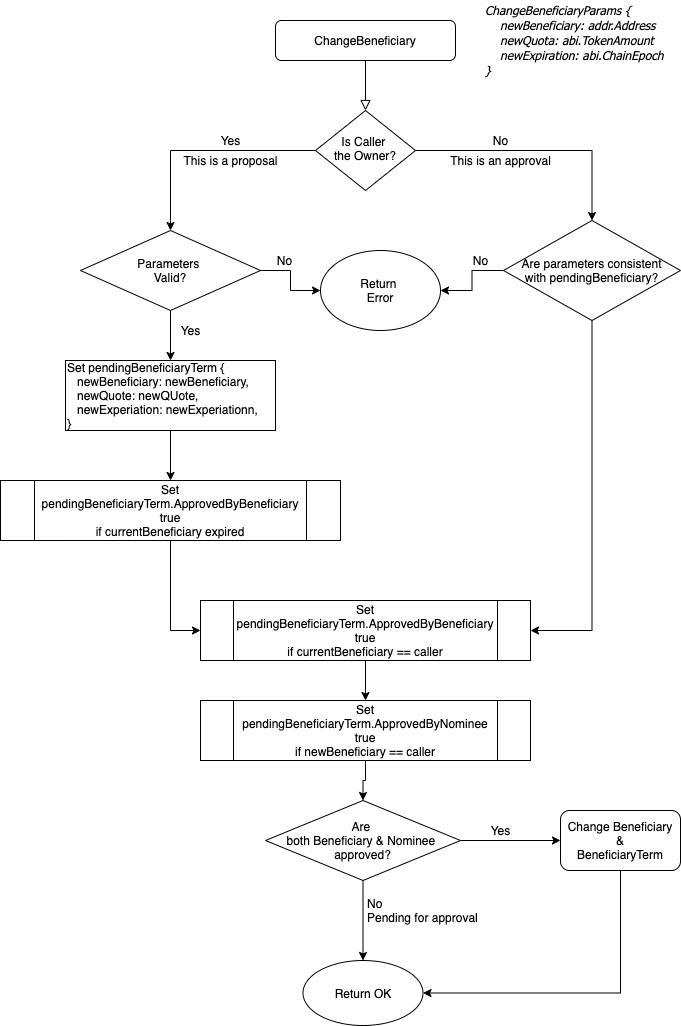

The diagram above was exported from draw.io. Its source (the exported page's mxGraphModel, read from the mxfile embedded in the PNG):
<mxGraphModel dx="1127" dy="816" grid="1" gridSize="10" guides="1" tooltips="1" connect="1" arrows="1" fold="1" page="1" pageScale="1" pageWidth="827" pageHeight="1169" math="0" shadow="0">
  <root>
    <mxCell id="WIyWlLk6GJQsqaUBKTNV-0" />
    <mxCell id="WIyWlLk6GJQsqaUBKTNV-1" parent="WIyWlLk6GJQsqaUBKTNV-0" />
    <mxCell id="WIyWlLk6GJQsqaUBKTNV-2" value="" style="rounded=0;html=1;jettySize=auto;orthogonalLoop=1;fontSize=11;endArrow=block;endFill=0;endSize=8;strokeWidth=1;shadow=0;labelBackgroundColor=none;edgeStyle=orthogonalEdgeStyle;" parent="WIyWlLk6GJQsqaUBKTNV-1" source="WIyWlLk6GJQsqaUBKTNV-3" target="WIyWlLk6GJQsqaUBKTNV-6" edge="1">
      <mxGeometry relative="1" as="geometry" />
    </mxCell>
    <mxCell id="WIyWlLk6GJQsqaUBKTNV-3" value="ChangeBeneficiary" style="rounded=1;whiteSpace=wrap;html=1;fontSize=12;glass=0;strokeWidth=1;shadow=0;" parent="WIyWlLk6GJQsqaUBKTNV-1" vertex="1">
      <mxGeometry x="325" y="90" width="180" height="40" as="geometry" />
    </mxCell>
    <mxCell id="mef5-rMXiucGqdQ_fzSF-1" style="edgeStyle=orthogonalEdgeStyle;rounded=0;orthogonalLoop=1;jettySize=auto;html=1;exitX=0;exitY=0.5;exitDx=0;exitDy=0;entryX=0.5;entryY=0;entryDx=0;entryDy=0;" edge="1" parent="WIyWlLk6GJQsqaUBKTNV-1" source="WIyWlLk6GJQsqaUBKTNV-6" target="2i4yRMpOEOidEHBV-q5e-6">
      <mxGeometry relative="1" as="geometry" />
    </mxCell>
    <mxCell id="mef5-rMXiucGqdQ_fzSF-17" style="edgeStyle=orthogonalEdgeStyle;rounded=0;orthogonalLoop=1;jettySize=auto;html=1;exitX=1;exitY=0.5;exitDx=0;exitDy=0;entryX=0.5;entryY=0;entryDx=0;entryDy=0;" edge="1" parent="WIyWlLk6GJQsqaUBKTNV-1" source="WIyWlLk6GJQsqaUBKTNV-6" target="mef5-rMXiucGqdQ_fzSF-16">
      <mxGeometry relative="1" as="geometry" />
    </mxCell>
    <mxCell id="WIyWlLk6GJQsqaUBKTNV-6" value="Is Caller&amp;nbsp;&lt;br&gt;the Owner?" style="rhombus;whiteSpace=wrap;html=1;shadow=0;fontFamily=Helvetica;fontSize=12;align=center;strokeWidth=1;spacing=6;spacingTop=-4;" parent="WIyWlLk6GJQsqaUBKTNV-1" vertex="1">
      <mxGeometry x="365" y="180" width="100" height="80" as="geometry" />
    </mxCell>
    <mxCell id="mef5-rMXiucGqdQ_fzSF-4" style="edgeStyle=orthogonalEdgeStyle;rounded=0;orthogonalLoop=1;jettySize=auto;html=1;entryX=0;entryY=0.5;entryDx=0;entryDy=0;" edge="1" parent="WIyWlLk6GJQsqaUBKTNV-1" source="2i4yRMpOEOidEHBV-q5e-6" target="mef5-rMXiucGqdQ_fzSF-3">
      <mxGeometry relative="1" as="geometry" />
    </mxCell>
    <mxCell id="mef5-rMXiucGqdQ_fzSF-5" style="edgeStyle=orthogonalEdgeStyle;rounded=0;orthogonalLoop=1;jettySize=auto;html=1;entryX=0.5;entryY=0;entryDx=0;entryDy=0;" edge="1" parent="WIyWlLk6GJQsqaUBKTNV-1" source="2i4yRMpOEOidEHBV-q5e-6" target="mef5-rMXiucGqdQ_fzSF-14">
      <mxGeometry relative="1" as="geometry">
        <mxPoint x="220" y="425" as="targetPoint" />
      </mxGeometry>
    </mxCell>
    <mxCell id="2i4yRMpOEOidEHBV-q5e-6" value="Parameters &lt;br&gt;Valid?" style="rhombus;whiteSpace=wrap;html=1;" parent="WIyWlLk6GJQsqaUBKTNV-1" vertex="1">
      <mxGeometry x="130" y="300" width="180" height="80" as="geometry" />
    </mxCell>
    <mxCell id="mef5-rMXiucGqdQ_fzSF-7" style="edgeStyle=orthogonalEdgeStyle;rounded=0;orthogonalLoop=1;jettySize=auto;html=1;entryX=0.5;entryY=0;entryDx=0;entryDy=0;exitX=0.5;exitY=1;exitDx=0;exitDy=0;" edge="1" parent="WIyWlLk6GJQsqaUBKTNV-1" source="mef5-rMXiucGqdQ_fzSF-14" target="mef5-rMXiucGqdQ_fzSF-29">
      <mxGeometry relative="1" as="geometry">
        <mxPoint x="220" y="535" as="sourcePoint" />
        <mxPoint x="220" y="540" as="targetPoint" />
      </mxGeometry>
    </mxCell>
    <mxCell id="2i4yRMpOEOidEHBV-q5e-24" value="Return OK" style="ellipse;whiteSpace=wrap;html=1;" parent="WIyWlLk6GJQsqaUBKTNV-1" vertex="1">
      <mxGeometry x="352.5" y="1030" width="120" height="65" as="geometry" />
    </mxCell>
    <mxCell id="72Uc_XayZZElVZYtGGDR-0" value="&lt;i&gt;&lt;font face=&quot;Tahoma&quot;&gt;ChangeBeneficiaryParams {&lt;br&gt;&amp;nbsp; &amp;nbsp; newBeneficiary: addr.Address&lt;br&gt;&amp;nbsp; &amp;nbsp; newQuota: abi.TokenAmount&lt;br&gt;&amp;nbsp; &amp;nbsp; newExpiration: abi.ChainEpoch&lt;br&gt;}&lt;/font&gt;&lt;/i&gt;" style="text;html=1;align=left;verticalAlign=middle;resizable=0;points=[];autosize=1;" parent="WIyWlLk6GJQsqaUBKTNV-1" vertex="1">
      <mxGeometry x="533" y="70" width="190" height="80" as="geometry" />
    </mxCell>
    <mxCell id="mef5-rMXiucGqdQ_fzSF-3" value="Return&amp;nbsp;&lt;br&gt;Error" style="ellipse;whiteSpace=wrap;html=1;" vertex="1" parent="WIyWlLk6GJQsqaUBKTNV-1">
      <mxGeometry x="370" y="320" width="120" height="80" as="geometry" />
    </mxCell>
    <mxCell id="mef5-rMXiucGqdQ_fzSF-11" value="Yes" style="text;html=1;align=center;verticalAlign=middle;resizable=0;points=[];autosize=1;" vertex="1" parent="WIyWlLk6GJQsqaUBKTNV-1">
      <mxGeometry x="260" y="200" width="40" height="20" as="geometry" />
    </mxCell>
    <mxCell id="mef5-rMXiucGqdQ_fzSF-13" value="This is a proposal" style="text;html=1;align=center;verticalAlign=middle;resizable=0;points=[];autosize=1;" vertex="1" parent="WIyWlLk6GJQsqaUBKTNV-1">
      <mxGeometry x="225" y="220" width="110" height="20" as="geometry" />
    </mxCell>
    <mxCell id="mef5-rMXiucGqdQ_fzSF-14" value="&lt;span&gt;Set pendingBeneficiaryTerm {&lt;/span&gt;&lt;br&gt;&lt;span&gt;&amp;nbsp; &amp;nbsp;newBeneficiary: newBeneficiary,&lt;/span&gt;&lt;br&gt;&lt;span&gt;&amp;nbsp; &amp;nbsp;newQuote: newQUote,&lt;/span&gt;&lt;br&gt;&lt;span&gt;&amp;nbsp; &amp;nbsp;newExperiation: newExperiationn,&lt;/span&gt;&lt;br&gt;&lt;span&gt;}&lt;/span&gt;" style="rounded=0;whiteSpace=wrap;html=1;align=left;" vertex="1" parent="WIyWlLk6GJQsqaUBKTNV-1">
      <mxGeometry x="115" y="430" width="210" height="70" as="geometry" />
    </mxCell>
    <mxCell id="mef5-rMXiucGqdQ_fzSF-20" style="edgeStyle=orthogonalEdgeStyle;rounded=0;orthogonalLoop=1;jettySize=auto;html=1;exitX=0;exitY=0.5;exitDx=0;exitDy=0;entryX=1;entryY=0.5;entryDx=0;entryDy=0;" edge="1" parent="WIyWlLk6GJQsqaUBKTNV-1" source="mef5-rMXiucGqdQ_fzSF-16" target="mef5-rMXiucGqdQ_fzSF-3">
      <mxGeometry relative="1" as="geometry" />
    </mxCell>
    <mxCell id="mef5-rMXiucGqdQ_fzSF-33" style="edgeStyle=orthogonalEdgeStyle;rounded=0;orthogonalLoop=1;jettySize=auto;html=1;exitX=0.5;exitY=1;exitDx=0;exitDy=0;entryX=1;entryY=0.5;entryDx=0;entryDy=0;" edge="1" parent="WIyWlLk6GJQsqaUBKTNV-1" source="mef5-rMXiucGqdQ_fzSF-16" target="mef5-rMXiucGqdQ_fzSF-31">
      <mxGeometry relative="1" as="geometry" />
    </mxCell>
    <mxCell id="mef5-rMXiucGqdQ_fzSF-16" value="Are parameters consistent&lt;br&gt;with pendingBeneficiary?" style="rhombus;whiteSpace=wrap;html=1;" vertex="1" parent="WIyWlLk6GJQsqaUBKTNV-1">
      <mxGeometry x="553" y="290" width="177" height="100" as="geometry" />
    </mxCell>
    <mxCell id="mef5-rMXiucGqdQ_fzSF-18" value="No" style="text;html=1;align=center;verticalAlign=middle;resizable=0;points=[];autosize=1;" vertex="1" parent="WIyWlLk6GJQsqaUBKTNV-1">
      <mxGeometry x="535" y="200" width="30" height="20" as="geometry" />
    </mxCell>
    <mxCell id="mef5-rMXiucGqdQ_fzSF-19" value="This is an approval" style="text;html=1;align=center;verticalAlign=middle;resizable=0;points=[];autosize=1;" vertex="1" parent="WIyWlLk6GJQsqaUBKTNV-1">
      <mxGeometry x="490" y="220" width="120" height="20" as="geometry" />
    </mxCell>
    <mxCell id="mef5-rMXiucGqdQ_fzSF-21" value="No" style="text;html=1;align=center;verticalAlign=middle;resizable=0;points=[];autosize=1;" vertex="1" parent="WIyWlLk6GJQsqaUBKTNV-1">
      <mxGeometry x="319" y="320" width="30" height="20" as="geometry" />
    </mxCell>
    <mxCell id="mef5-rMXiucGqdQ_fzSF-22" value="No" style="text;html=1;align=center;verticalAlign=middle;resizable=0;points=[];autosize=1;" vertex="1" parent="WIyWlLk6GJQsqaUBKTNV-1">
      <mxGeometry x="515" y="320" width="30" height="20" as="geometry" />
    </mxCell>
    <mxCell id="mef5-rMXiucGqdQ_fzSF-23" value="Yes" style="text;html=1;align=center;verticalAlign=middle;resizable=0;points=[];autosize=1;" vertex="1" parent="WIyWlLk6GJQsqaUBKTNV-1">
      <mxGeometry x="220" y="390" width="40" height="20" as="geometry" />
    </mxCell>
    <mxCell id="mef5-rMXiucGqdQ_fzSF-32" style="edgeStyle=orthogonalEdgeStyle;rounded=0;orthogonalLoop=1;jettySize=auto;html=1;exitX=0.5;exitY=1;exitDx=0;exitDy=0;entryX=0;entryY=0.5;entryDx=0;entryDy=0;" edge="1" parent="WIyWlLk6GJQsqaUBKTNV-1" source="mef5-rMXiucGqdQ_fzSF-29" target="mef5-rMXiucGqdQ_fzSF-31">
      <mxGeometry relative="1" as="geometry" />
    </mxCell>
    <mxCell id="mef5-rMXiucGqdQ_fzSF-29" value="&lt;span&gt;Set pendingBeneficiaryTerm.ApprovedByBeneficiary true&lt;/span&gt;&lt;br&gt;&lt;span&gt;if currentBeneficiary expired&lt;/span&gt;" style="shape=process;whiteSpace=wrap;html=1;backgroundOutline=1;" vertex="1" parent="WIyWlLk6GJQsqaUBKTNV-1">
      <mxGeometry x="50" y="550" width="340" height="60" as="geometry" />
    </mxCell>
    <mxCell id="mef5-rMXiucGqdQ_fzSF-35" style="edgeStyle=orthogonalEdgeStyle;rounded=0;orthogonalLoop=1;jettySize=auto;html=1;exitX=0.5;exitY=1;exitDx=0;exitDy=0;entryX=0.5;entryY=0;entryDx=0;entryDy=0;" edge="1" parent="WIyWlLk6GJQsqaUBKTNV-1" source="mef5-rMXiucGqdQ_fzSF-31" target="mef5-rMXiucGqdQ_fzSF-34">
      <mxGeometry relative="1" as="geometry" />
    </mxCell>
    <mxCell id="mef5-rMXiucGqdQ_fzSF-31" value="&lt;span&gt;Set pendingBeneficiaryTerm.ApprovedByBeneficiary true&lt;/span&gt;&lt;br&gt;&lt;span&gt;if currentBeneficiary == caller&lt;/span&gt;" style="shape=process;whiteSpace=wrap;html=1;backgroundOutline=1;" vertex="1" parent="WIyWlLk6GJQsqaUBKTNV-1">
      <mxGeometry x="250" y="670" width="330" height="60" as="geometry" />
    </mxCell>
    <mxCell id="mef5-rMXiucGqdQ_fzSF-37" style="edgeStyle=orthogonalEdgeStyle;rounded=0;orthogonalLoop=1;jettySize=auto;html=1;exitX=0.5;exitY=1;exitDx=0;exitDy=0;entryX=0.5;entryY=0;entryDx=0;entryDy=0;" edge="1" parent="WIyWlLk6GJQsqaUBKTNV-1" source="mef5-rMXiucGqdQ_fzSF-34" target="mef5-rMXiucGqdQ_fzSF-36">
      <mxGeometry relative="1" as="geometry" />
    </mxCell>
    <mxCell id="mef5-rMXiucGqdQ_fzSF-34" value="&lt;span&gt;Set pendingBeneficiaryTerm.ApprovedByNominee true&lt;/span&gt;&lt;br&gt;&lt;span&gt;if newBeneficiary == caller&lt;/span&gt;" style="shape=process;whiteSpace=wrap;html=1;backgroundOutline=1;" vertex="1" parent="WIyWlLk6GJQsqaUBKTNV-1">
      <mxGeometry x="250" y="770" width="330" height="60" as="geometry" />
    </mxCell>
    <mxCell id="mef5-rMXiucGqdQ_fzSF-39" style="edgeStyle=orthogonalEdgeStyle;rounded=0;orthogonalLoop=1;jettySize=auto;html=1;exitX=1;exitY=0.5;exitDx=0;exitDy=0;entryX=0;entryY=0.5;entryDx=0;entryDy=0;" edge="1" parent="WIyWlLk6GJQsqaUBKTNV-1" source="mef5-rMXiucGqdQ_fzSF-36" target="mef5-rMXiucGqdQ_fzSF-38">
      <mxGeometry relative="1" as="geometry" />
    </mxCell>
    <mxCell id="mef5-rMXiucGqdQ_fzSF-41" style="edgeStyle=orthogonalEdgeStyle;rounded=0;orthogonalLoop=1;jettySize=auto;html=1;exitX=0.5;exitY=1;exitDx=0;exitDy=0;" edge="1" parent="WIyWlLk6GJQsqaUBKTNV-1" source="mef5-rMXiucGqdQ_fzSF-36" target="2i4yRMpOEOidEHBV-q5e-24">
      <mxGeometry relative="1" as="geometry" />
    </mxCell>
    <mxCell id="mef5-rMXiucGqdQ_fzSF-36" value="Are &lt;br&gt;both Beneficiary &amp;amp; Nominee &lt;br&gt;approved?" style="rhombus;whiteSpace=wrap;html=1;" vertex="1" parent="WIyWlLk6GJQsqaUBKTNV-1">
      <mxGeometry x="315" y="870" width="195" height="80" as="geometry" />
    </mxCell>
    <mxCell id="mef5-rMXiucGqdQ_fzSF-43" style="edgeStyle=orthogonalEdgeStyle;rounded=0;orthogonalLoop=1;jettySize=auto;html=1;exitX=0.5;exitY=1;exitDx=0;exitDy=0;entryX=1;entryY=0.5;entryDx=0;entryDy=0;" edge="1" parent="WIyWlLk6GJQsqaUBKTNV-1" source="mef5-rMXiucGqdQ_fzSF-38" target="2i4yRMpOEOidEHBV-q5e-24">
      <mxGeometry relative="1" as="geometry" />
    </mxCell>
    <mxCell id="mef5-rMXiucGqdQ_fzSF-38" value="Change Beneficiary&lt;br&gt;&amp;amp;&lt;br&gt;BeneficiaryTerm" style="rounded=1;whiteSpace=wrap;html=1;" vertex="1" parent="WIyWlLk6GJQsqaUBKTNV-1">
      <mxGeometry x="610" y="880" width="120" height="60" as="geometry" />
    </mxCell>
    <mxCell id="mef5-rMXiucGqdQ_fzSF-40" value="Yes" style="text;html=1;align=center;verticalAlign=middle;resizable=0;points=[];autosize=1;" vertex="1" parent="WIyWlLk6GJQsqaUBKTNV-1">
      <mxGeometry x="530" y="890" width="40" height="20" as="geometry" />
    </mxCell>
    <mxCell id="mef5-rMXiucGqdQ_fzSF-42" value="No&lt;br&gt;Pending for approval" style="text;html=1;align=left;verticalAlign=middle;resizable=0;points=[];autosize=1;" vertex="1" parent="WIyWlLk6GJQsqaUBKTNV-1">
      <mxGeometry x="415" y="965" width="130" height="30" as="geometry" />
    </mxCell>
  </root>
</mxGraphModel>